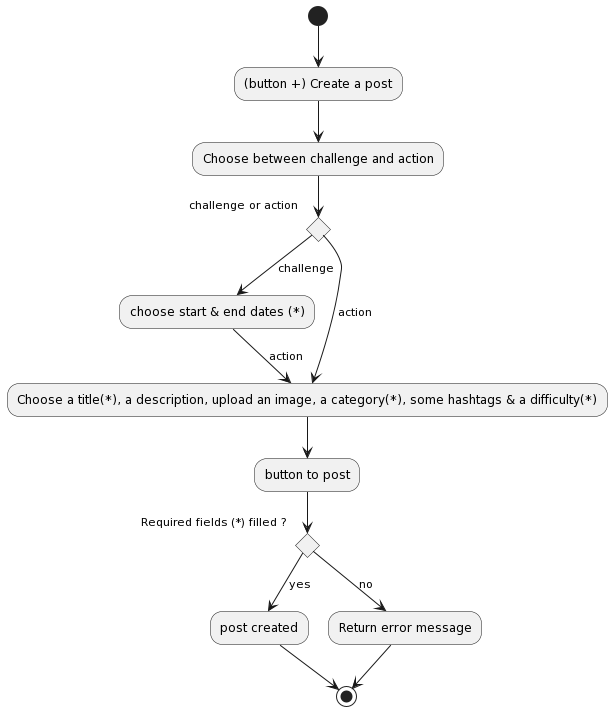

The diagram above was rendered by PlantUML. Its source (embedded in the PNG):
@startuml
(*) --> "(button +) Create a post"
--> "Choose between challenge and action"


if "challenge or action"
-d-> [challenge] "choose start & end dates (*)"
-d->[action] "Choose a title(*), a description, upload an image, a category(*), some hashtags & a difficulty(*)"

else 
-d->[action] "Choose a title(*), a description, upload an image, a category(*), some hashtags & a difficulty(*)"
endif

--> "button to post"

if "Required fields (*) filled ?"
-d->[yes] "post created"
-->(*)
else 
-d->[no] "Return error message"
-->(*)
endif
@enduml